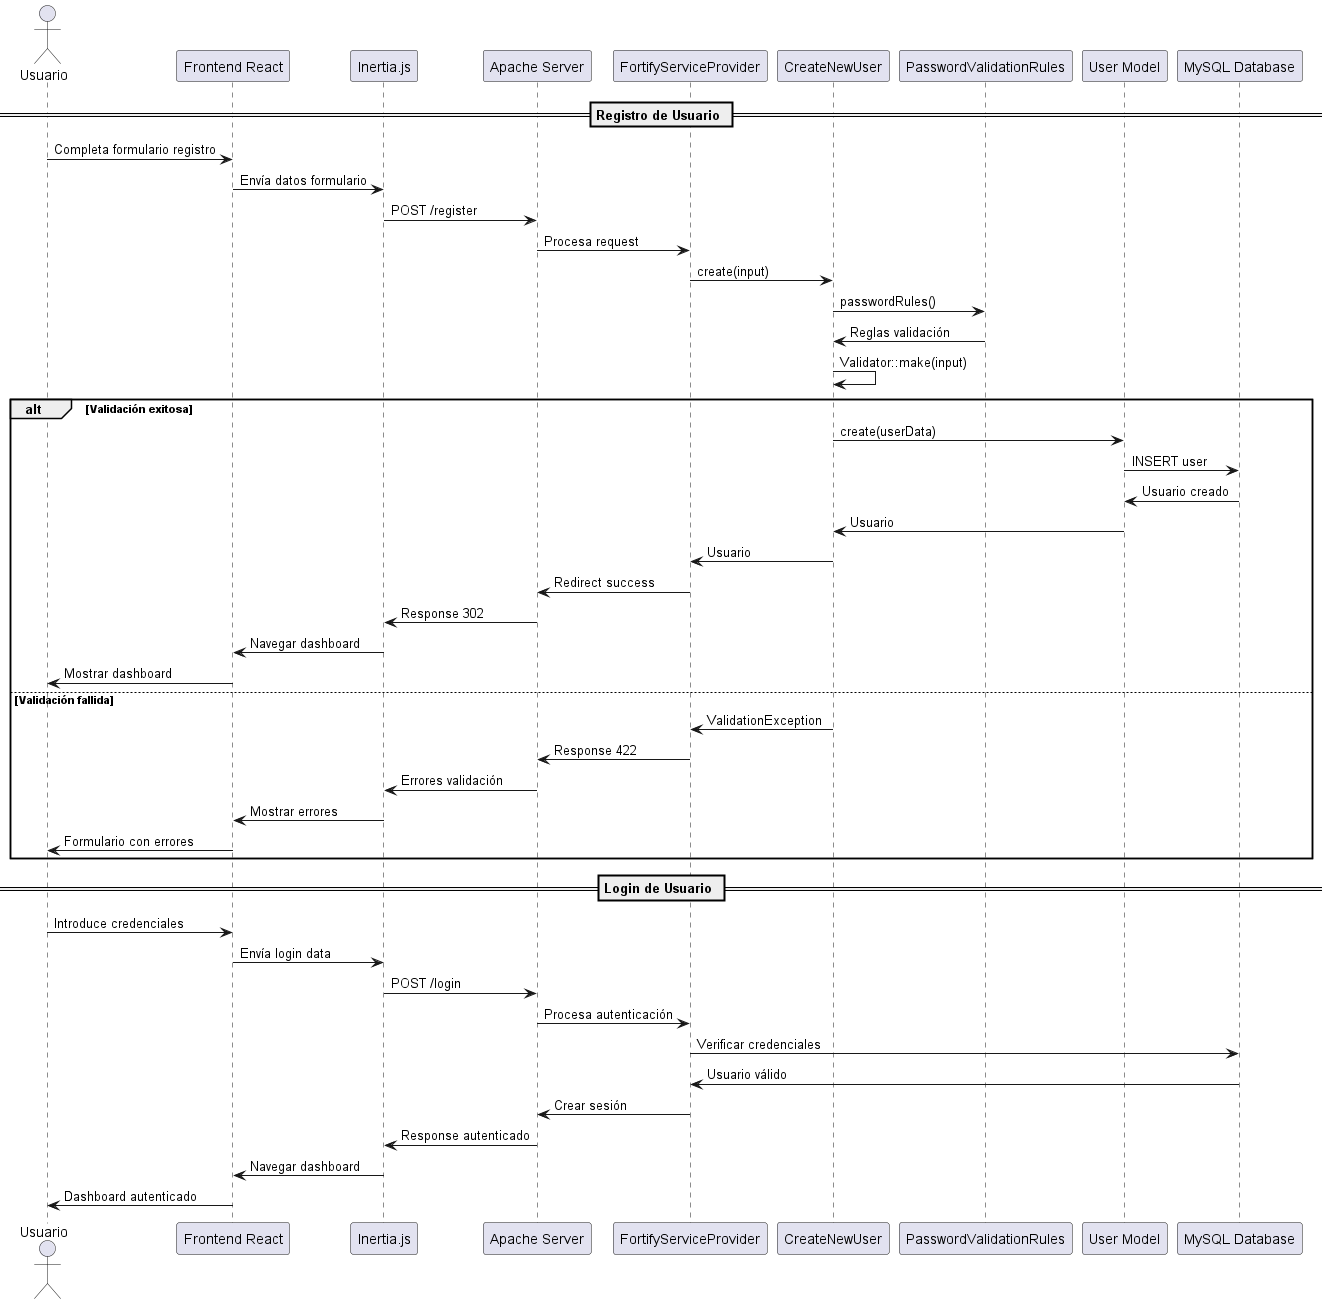

The diagram above was rendered by PlantUML. Its source (embedded in the PNG):
@startuml Secuencia_Autenticacion_Fortify

actor Usuario
participant "Frontend React" as React
participant "Inertia.js" as Inertia
participant "Apache Server" as Apache
participant "FortifyServiceProvider" as Fortify
participant "CreateNewUser" as CreateUser
participant "PasswordValidationRules" as PasswordRules
participant "User Model" as User
participant "MySQL Database" as DB

== Registro de Usuario ==
Usuario -> React: Completa formulario registro
React -> Inertia: Envía datos formulario
Inertia -> Apache: POST /register
Apache -> Fortify: Procesa request
Fortify -> CreateUser: create(input)
CreateUser -> PasswordRules: passwordRules()
PasswordRules -> CreateUser: Reglas validación
CreateUser -> CreateUser: Validator::make(input)
alt Validación exitosa
    CreateUser -> User: create(userData)
    User -> DB: INSERT user
    DB -> User: Usuario creado
    User -> CreateUser: Usuario
    CreateUser -> Fortify: Usuario
    Fortify -> Apache: Redirect success
    Apache -> Inertia: Response 302
    Inertia -> React: Navegar dashboard
    React -> Usuario: Mostrar dashboard
else Validación fallida
    CreateUser -> Fortify: ValidationException
    Fortify -> Apache: Response 422
    Apache -> Inertia: Errores validación
    Inertia -> React: Mostrar errores
    React -> Usuario: Formulario con errores
end

== Login de Usuario ==
Usuario -> React: Introduce credenciales
React -> Inertia: Envía login data
Inertia -> Apache: POST /login
Apache -> Fortify: Procesa autenticación
Fortify -> DB: Verificar credenciales
DB -> Fortify: Usuario válido
Fortify -> Apache: Crear sesión
Apache -> Inertia: Response autenticado
Inertia -> React: Navegar dashboard
React -> Usuario: Dashboard autenticado

@enduml